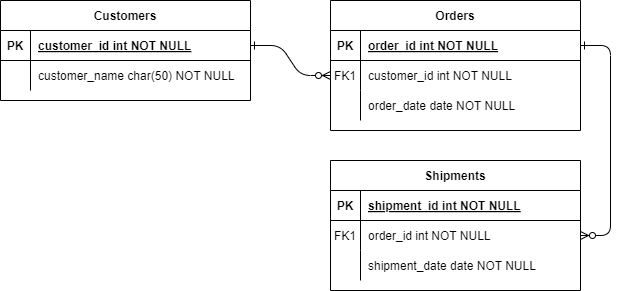

The diagram above was exported from draw.io. Its source (the exported page's mxGraphModel, read from the mxfile embedded in the PNG):
<mxGraphModel dx="982" dy="517" grid="1" gridSize="10" guides="1" tooltips="1" connect="1" arrows="1" fold="1" page="1" pageScale="1" pageWidth="850" pageHeight="1100" math="0" shadow="0" extFonts="Permanent Marker^https://fonts.googleapis.com/css?family=Permanent+Marker">
  <root>
    <mxCell id="0" />
    <mxCell id="1" parent="0" />
    <mxCell id="C-vyLk0tnHw3VtMMgP7b-1" value="" style="edgeStyle=entityRelationEdgeStyle;endArrow=ERzeroToMany;startArrow=ERone;endFill=1;startFill=0;" parent="1" source="C-vyLk0tnHw3VtMMgP7b-24" target="C-vyLk0tnHw3VtMMgP7b-6" edge="1">
      <mxGeometry width="100" height="100" relative="1" as="geometry">
        <mxPoint x="340" y="720" as="sourcePoint" />
        <mxPoint x="440" y="620" as="targetPoint" />
      </mxGeometry>
    </mxCell>
    <mxCell id="C-vyLk0tnHw3VtMMgP7b-12" value="" style="edgeStyle=entityRelationEdgeStyle;endArrow=ERzeroToMany;startArrow=ERone;endFill=1;startFill=0;" parent="1" source="C-vyLk0tnHw3VtMMgP7b-3" target="C-vyLk0tnHw3VtMMgP7b-17" edge="1">
      <mxGeometry width="100" height="100" relative="1" as="geometry">
        <mxPoint x="400" y="180" as="sourcePoint" />
        <mxPoint x="460" y="205" as="targetPoint" />
      </mxGeometry>
    </mxCell>
    <mxCell id="C-vyLk0tnHw3VtMMgP7b-2" value="Orders" style="shape=table;startSize=30;container=1;collapsible=1;childLayout=tableLayout;fixedRows=1;rowLines=0;fontStyle=1;align=center;resizeLast=1;" parent="1" vertex="1">
      <mxGeometry x="450" y="120" width="250" height="130" as="geometry" />
    </mxCell>
    <mxCell id="C-vyLk0tnHw3VtMMgP7b-3" value="" style="shape=partialRectangle;collapsible=0;dropTarget=0;pointerEvents=0;fillColor=none;points=[[0,0.5],[1,0.5]];portConstraint=eastwest;top=0;left=0;right=0;bottom=1;" parent="C-vyLk0tnHw3VtMMgP7b-2" vertex="1">
      <mxGeometry y="30" width="250" height="30" as="geometry" />
    </mxCell>
    <mxCell id="C-vyLk0tnHw3VtMMgP7b-4" value="PK" style="shape=partialRectangle;overflow=hidden;connectable=0;fillColor=none;top=0;left=0;bottom=0;right=0;fontStyle=1;" parent="C-vyLk0tnHw3VtMMgP7b-3" vertex="1">
      <mxGeometry width="30" height="30" as="geometry" />
    </mxCell>
    <mxCell id="C-vyLk0tnHw3VtMMgP7b-5" value="order_id int NOT NULL " style="shape=partialRectangle;overflow=hidden;connectable=0;fillColor=none;top=0;left=0;bottom=0;right=0;align=left;spacingLeft=6;fontStyle=5;" parent="C-vyLk0tnHw3VtMMgP7b-3" vertex="1">
      <mxGeometry x="30" width="220" height="30" as="geometry" />
    </mxCell>
    <mxCell id="C-vyLk0tnHw3VtMMgP7b-6" value="" style="shape=partialRectangle;collapsible=0;dropTarget=0;pointerEvents=0;fillColor=none;points=[[0,0.5],[1,0.5]];portConstraint=eastwest;top=0;left=0;right=0;bottom=0;" parent="C-vyLk0tnHw3VtMMgP7b-2" vertex="1">
      <mxGeometry y="60" width="250" height="30" as="geometry" />
    </mxCell>
    <mxCell id="C-vyLk0tnHw3VtMMgP7b-7" value="FK1" style="shape=partialRectangle;overflow=hidden;connectable=0;fillColor=none;top=0;left=0;bottom=0;right=0;" parent="C-vyLk0tnHw3VtMMgP7b-6" vertex="1">
      <mxGeometry width="30" height="30" as="geometry" />
    </mxCell>
    <mxCell id="C-vyLk0tnHw3VtMMgP7b-8" value="customer_id int NOT NULL" style="shape=partialRectangle;overflow=hidden;connectable=0;fillColor=none;top=0;left=0;bottom=0;right=0;align=left;spacingLeft=6;" parent="C-vyLk0tnHw3VtMMgP7b-6" vertex="1">
      <mxGeometry x="30" width="220" height="30" as="geometry" />
    </mxCell>
    <mxCell id="C-vyLk0tnHw3VtMMgP7b-9" value="" style="shape=partialRectangle;collapsible=0;dropTarget=0;pointerEvents=0;fillColor=none;points=[[0,0.5],[1,0.5]];portConstraint=eastwest;top=0;left=0;right=0;bottom=0;" parent="C-vyLk0tnHw3VtMMgP7b-2" vertex="1">
      <mxGeometry y="90" width="250" height="30" as="geometry" />
    </mxCell>
    <mxCell id="C-vyLk0tnHw3VtMMgP7b-10" value="" style="shape=partialRectangle;overflow=hidden;connectable=0;fillColor=none;top=0;left=0;bottom=0;right=0;" parent="C-vyLk0tnHw3VtMMgP7b-9" vertex="1">
      <mxGeometry width="30" height="30" as="geometry" />
    </mxCell>
    <mxCell id="C-vyLk0tnHw3VtMMgP7b-11" value="order_date date NOT NULL" style="shape=partialRectangle;overflow=hidden;connectable=0;fillColor=none;top=0;left=0;bottom=0;right=0;align=left;spacingLeft=6;" parent="C-vyLk0tnHw3VtMMgP7b-9" vertex="1">
      <mxGeometry x="30" width="220" height="30" as="geometry" />
    </mxCell>
    <mxCell id="C-vyLk0tnHw3VtMMgP7b-13" value="Shipments" style="shape=table;startSize=30;container=1;collapsible=1;childLayout=tableLayout;fixedRows=1;rowLines=0;fontStyle=1;align=center;resizeLast=1;" parent="1" vertex="1">
      <mxGeometry x="450" y="280" width="250" height="130" as="geometry" />
    </mxCell>
    <mxCell id="C-vyLk0tnHw3VtMMgP7b-14" value="" style="shape=partialRectangle;collapsible=0;dropTarget=0;pointerEvents=0;fillColor=none;points=[[0,0.5],[1,0.5]];portConstraint=eastwest;top=0;left=0;right=0;bottom=1;" parent="C-vyLk0tnHw3VtMMgP7b-13" vertex="1">
      <mxGeometry y="30" width="250" height="30" as="geometry" />
    </mxCell>
    <mxCell id="C-vyLk0tnHw3VtMMgP7b-15" value="PK" style="shape=partialRectangle;overflow=hidden;connectable=0;fillColor=none;top=0;left=0;bottom=0;right=0;fontStyle=1;" parent="C-vyLk0tnHw3VtMMgP7b-14" vertex="1">
      <mxGeometry width="30" height="30" as="geometry" />
    </mxCell>
    <mxCell id="C-vyLk0tnHw3VtMMgP7b-16" value="shipment_id int NOT NULL " style="shape=partialRectangle;overflow=hidden;connectable=0;fillColor=none;top=0;left=0;bottom=0;right=0;align=left;spacingLeft=6;fontStyle=5;" parent="C-vyLk0tnHw3VtMMgP7b-14" vertex="1">
      <mxGeometry x="30" width="220" height="30" as="geometry" />
    </mxCell>
    <mxCell id="C-vyLk0tnHw3VtMMgP7b-17" value="" style="shape=partialRectangle;collapsible=0;dropTarget=0;pointerEvents=0;fillColor=none;points=[[0,0.5],[1,0.5]];portConstraint=eastwest;top=0;left=0;right=0;bottom=0;" parent="C-vyLk0tnHw3VtMMgP7b-13" vertex="1">
      <mxGeometry y="60" width="250" height="30" as="geometry" />
    </mxCell>
    <mxCell id="C-vyLk0tnHw3VtMMgP7b-18" value="FK1" style="shape=partialRectangle;overflow=hidden;connectable=0;fillColor=none;top=0;left=0;bottom=0;right=0;" parent="C-vyLk0tnHw3VtMMgP7b-17" vertex="1">
      <mxGeometry width="30" height="30" as="geometry" />
    </mxCell>
    <mxCell id="C-vyLk0tnHw3VtMMgP7b-19" value="order_id int NOT NULL" style="shape=partialRectangle;overflow=hidden;connectable=0;fillColor=none;top=0;left=0;bottom=0;right=0;align=left;spacingLeft=6;" parent="C-vyLk0tnHw3VtMMgP7b-17" vertex="1">
      <mxGeometry x="30" width="220" height="30" as="geometry" />
    </mxCell>
    <mxCell id="C-vyLk0tnHw3VtMMgP7b-20" value="" style="shape=partialRectangle;collapsible=0;dropTarget=0;pointerEvents=0;fillColor=none;points=[[0,0.5],[1,0.5]];portConstraint=eastwest;top=0;left=0;right=0;bottom=0;" parent="C-vyLk0tnHw3VtMMgP7b-13" vertex="1">
      <mxGeometry y="90" width="250" height="30" as="geometry" />
    </mxCell>
    <mxCell id="C-vyLk0tnHw3VtMMgP7b-21" value="" style="shape=partialRectangle;overflow=hidden;connectable=0;fillColor=none;top=0;left=0;bottom=0;right=0;" parent="C-vyLk0tnHw3VtMMgP7b-20" vertex="1">
      <mxGeometry width="30" height="30" as="geometry" />
    </mxCell>
    <mxCell id="C-vyLk0tnHw3VtMMgP7b-22" value="shipment_date date NOT NULL" style="shape=partialRectangle;overflow=hidden;connectable=0;fillColor=none;top=0;left=0;bottom=0;right=0;align=left;spacingLeft=6;" parent="C-vyLk0tnHw3VtMMgP7b-20" vertex="1">
      <mxGeometry x="30" width="220" height="30" as="geometry" />
    </mxCell>
    <mxCell id="C-vyLk0tnHw3VtMMgP7b-23" value="Customers" style="shape=table;startSize=30;container=1;collapsible=1;childLayout=tableLayout;fixedRows=1;rowLines=0;fontStyle=1;align=center;resizeLast=1;" parent="1" vertex="1">
      <mxGeometry x="120" y="120" width="250" height="100" as="geometry" />
    </mxCell>
    <mxCell id="C-vyLk0tnHw3VtMMgP7b-24" value="" style="shape=partialRectangle;collapsible=0;dropTarget=0;pointerEvents=0;fillColor=none;points=[[0,0.5],[1,0.5]];portConstraint=eastwest;top=0;left=0;right=0;bottom=1;" parent="C-vyLk0tnHw3VtMMgP7b-23" vertex="1">
      <mxGeometry y="30" width="250" height="30" as="geometry" />
    </mxCell>
    <mxCell id="C-vyLk0tnHw3VtMMgP7b-25" value="PK" style="shape=partialRectangle;overflow=hidden;connectable=0;fillColor=none;top=0;left=0;bottom=0;right=0;fontStyle=1;" parent="C-vyLk0tnHw3VtMMgP7b-24" vertex="1">
      <mxGeometry width="30" height="30" as="geometry" />
    </mxCell>
    <mxCell id="C-vyLk0tnHw3VtMMgP7b-26" value="customer_id int NOT NULL " style="shape=partialRectangle;overflow=hidden;connectable=0;fillColor=none;top=0;left=0;bottom=0;right=0;align=left;spacingLeft=6;fontStyle=5;" parent="C-vyLk0tnHw3VtMMgP7b-24" vertex="1">
      <mxGeometry x="30" width="220" height="30" as="geometry" />
    </mxCell>
    <mxCell id="C-vyLk0tnHw3VtMMgP7b-27" value="" style="shape=partialRectangle;collapsible=0;dropTarget=0;pointerEvents=0;fillColor=none;points=[[0,0.5],[1,0.5]];portConstraint=eastwest;top=0;left=0;right=0;bottom=0;" parent="C-vyLk0tnHw3VtMMgP7b-23" vertex="1">
      <mxGeometry y="60" width="250" height="30" as="geometry" />
    </mxCell>
    <mxCell id="C-vyLk0tnHw3VtMMgP7b-28" value="" style="shape=partialRectangle;overflow=hidden;connectable=0;fillColor=none;top=0;left=0;bottom=0;right=0;" parent="C-vyLk0tnHw3VtMMgP7b-27" vertex="1">
      <mxGeometry width="30" height="30" as="geometry" />
    </mxCell>
    <mxCell id="C-vyLk0tnHw3VtMMgP7b-29" value="customer_name char(50) NOT NULL" style="shape=partialRectangle;overflow=hidden;connectable=0;fillColor=none;top=0;left=0;bottom=0;right=0;align=left;spacingLeft=6;" parent="C-vyLk0tnHw3VtMMgP7b-27" vertex="1">
      <mxGeometry x="30" width="220" height="30" as="geometry" />
    </mxCell>
  </root>
</mxGraphModel>